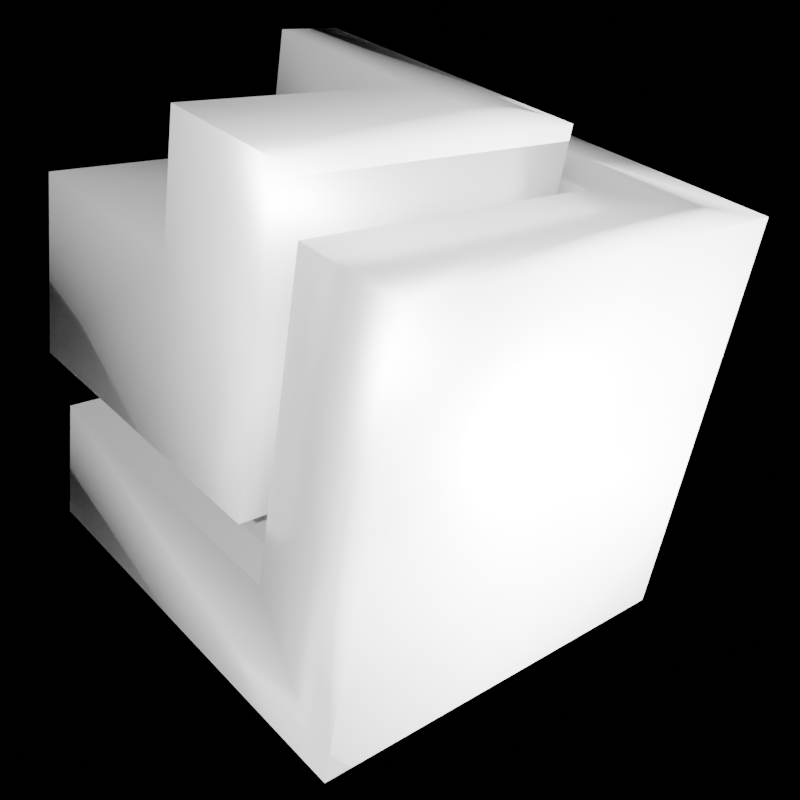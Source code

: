 # Source: omni_test_cube3.blend  (saved by Blender 4.2.66; exported with 4.5.12 LTS)
import bpy
from mathutils import Matrix  # noqa: F401  (used for matrix-valued properties, if any)

bpy.ops.wm.read_factory_settings(use_empty=True)
scene = bpy.context.scene
scene.name = 'Scene'

# ---- collections
col_collection = bpy.data.collections.new('Collection'); scene.collection.children.link(col_collection)

# ---- materials (node trees are filled in below, after node groups)
mat_material = bpy.data.materials.new('Material')
mat_material.alpha_threshold = 0.0
mat_material.use_transparent_shadow = False
mat_material.roughness = 0.5
mat_material.line_color = (0.0, 0.0, 0.0, 1.0)

# ---- material node trees
mat_material.use_nodes = True; mat_material.node_tree.nodes.clear()
_N = mat_material.node_tree.nodes; _L = mat_material.node_tree.links
n0 = _N.new('ShaderNodeOutputMaterial'); n0.name = 'Material Output'; n0.location = (300, 300)
n1 = _N.new('ShaderNodeBsdfPrincipled'); n1.name = 'Principled BSDF'; n1.location = (10, 300)
n1.inputs[1].default_value = 0.6114
n1.inputs[2].default_value = 0.4352
n1.inputs[3].default_value = 1.45
_L.new(n1.outputs[0], n0.inputs[0])
n0.is_active_output = True

# ---- world
world_world = bpy.data.worlds.new('World'); scene.world = world_world
world_world.use_nodes = True; world_world.node_tree.nodes.clear()
_N = world_world.node_tree.nodes; _L = world_world.node_tree.links
n0 = _N.new('ShaderNodeOutputWorld'); n0.name = 'World Output'; n0.location = (300, 300)
n1 = _N.new('ShaderNodeBackground'); n1.name = 'Background'; n1.location = (10, 300)
n1.inputs[0].default_value = (0.0, 0.0, 0.0, 1.0)
_L.new(n1.outputs[0], n0.inputs[0])
n0.is_active_output = True
world_world.color = (0.05088, 0.05088, 0.05088)
world_world.use_sun_shadow = False
world_world.sun_shadow_jitter_overblur = 0.0

# ---- cameras
cam_camera = bpy.data.cameras.new('Camera')
cam_camera.clip_end = 100.0
cam_camera.ortho_scale = 7.314

# ---- lights
light_light = bpy.data.lights.new('Light', 'POINT')
light_light.transmission_factor = 0.0
light_light.energy = 1000.0
light_light.shadow_soft_size = 0.57
light_light.shadow_maximum_resolution = 0.006
light_light.use_absolute_resolution = True
light_sun = bpy.data.lights.new('Sun', 'SUN')
light_sun.transmission_factor = 0.0
light_light_008 = bpy.data.lights.new('Light.008', 'POINT')
light_light_008.transmission_factor = 0.0
light_light_008.energy = 1000.0
light_light_008.shadow_soft_size = 0.1
light_light_008.shadow_maximum_resolution = 0.006
light_light_008.use_absolute_resolution = True
light_light_009 = bpy.data.lights.new('Light.009', 'POINT')
light_light_009.transmission_factor = 0.0
light_light_009.energy = 1000.0
light_light_009.shadow_soft_size = 3.71
light_light_009.shadow_maximum_resolution = 0.006
light_light_009.use_absolute_resolution = True
light_light_010 = bpy.data.lights.new('Light.010', 'POINT')
light_light_010.transmission_factor = 0.0
light_light_010.energy = 1000.0
light_light_010.shadow_soft_size = 3.71
light_light_010.shadow_maximum_resolution = 0.006
light_light_010.use_absolute_resolution = True
light_light_011 = bpy.data.lights.new('Light.011', 'POINT')
light_light_011.transmission_factor = 0.0
light_light_011.energy = 1000.0
light_light_011.shadow_soft_size = 3.71
light_light_011.shadow_maximum_resolution = 0.006
light_light_011.use_absolute_resolution = True
light_light_001 = bpy.data.lights.new('Light.001', 'POINT')
light_light_001.transmission_factor = 0.0
light_light_001.energy = 1000.0
light_light_001.shadow_soft_size = 3.71
light_light_001.shadow_maximum_resolution = 0.006
light_light_001.use_absolute_resolution = True
light_light_002 = bpy.data.lights.new('Light.002', 'POINT')
light_light_002.transmission_factor = 0.0
light_light_002.energy = 1000.0
light_light_002.shadow_soft_size = 3.71
light_light_002.shadow_maximum_resolution = 0.006
light_light_002.use_absolute_resolution = True
light_light_003 = bpy.data.lights.new('Light.003', 'POINT')
light_light_003.transmission_factor = 0.0
light_light_003.energy = 1000.0
light_light_003.shadow_maximum_resolution = 0.006
light_light_003.use_absolute_resolution = True
light_light_004 = bpy.data.lights.new('Light.004', 'POINT')
light_light_004.transmission_factor = 0.0
light_light_004.energy = 1e+04
light_light_004.shadow_maximum_resolution = 0.006
light_light_004.use_absolute_resolution = True

# ---- meshes
me_cube = bpy.data.meshes.new('Cube')
me_cube.from_pydata([(1.0, 1.0, 1.0), (0.45, -0.4895, -0.4041), (1.0, 1.0, -1.0), (1.0, -1.0, 1.0), (0.45, -0.4895, 1.0), (1.0, -1.0, -1.0), (-1.0, -0.4895, -0.4041), (-1.0, -0.4895, 1.0), (-1.0, 1.0, -1.0), (-1.0, -1.0, 1.0), (-1.0, -1.0, -1.0), (-1.0, 1.0, -0.4041), (0.45, 1.0, 1.0), (0.45, 1.0, -0.4041)], [], [(7, 9, 3, 0, 12, 4), (5, 3, 9, 10), (8, 10, 9, 7, 6, 11), (8, 2, 5, 10), (2, 0, 3, 5), (12, 0, 2, 8, 11, 13), (1, 6, 7, 4), (6, 1, 13, 11), (13, 1, 4, 12)])
me_cube.polygons.foreach_set('use_smooth', [True] * 9)
_uv = me_cube.uv_layers.new(name='UVMap')
_uv.uv.foreach_set('vector', [0.3333, 0.4184, 0.3333, 0.3333, 0.6667, 0.3333, 0.6667, 0.6667, 0.575, 0.6667, 0.575, 0.4184, 0.3333, 0.6667, 9.273e-09, 0.6667, 3.444e-08, 0.3333, 0.3333, 0.3333, 0.3333, 2.517e-08, 0.3333, 0.3333, 1.457e-08, 0.3333, 2.099e-08, 0.2482, 0.234, 0.2482, 0.234, 1.767e-08, 1.0, 0.3333, 0.6667, 0.3333, 0.6667, 0.0, 1.0, 0.0, 0.6667, 0.3333, 0.3333, 0.3333, 0.3333, 5.298e-09, 0.6667, 3.046e-08, 0.6667, 0.425, 0.6667, 0.3333, 1.0, 0.3333, 1.0, 0.6667, 0.9007, 0.6667, 0.9007, 0.425, 0.7097, 0.6667, 0.7097, 0.9083, 0.4757, 0.9083, 0.4757, 0.6667, 0.0, 0.6667, 0.2417, 0.6667, 0.2417, 0.9149, 0.0, 0.9149, 0.4757, 0.6667, 0.4757, 0.9149, 0.2417, 0.9149, 0.2417, 0.6667])
me_cube.materials.append(mat_material)
me_cube.use_mirror_vertex_groups = False
me_cube.update()
me_cube_001 = bpy.data.meshes.new('Cube.001')
me_cube_001.from_pydata([(1.0, -1.0, -1.0), (0.6843, -0.3899, -0.149), (1.0, -1.0, 0.4041), (0.6849, -0.4051, 0.4041), (-0.45, -1.0, -1.0), (-0.45, -0.4051, 0.4041), (-0.45, -1.0, 0.4041), (-0.45, 0.4895, -1.0), (1.0, 0.4895, -1.0), (1.0, 0.4895, 0.4041), (0.6849, 0.4895, 0.4041), (-0.45, -0.4055, -0.149), (-0.45, 0.4895, -0.149), (0.6843, 0.4895, -0.149), (-0.45, -0.4055, 0.4041), (-0.4536, -1.0, -0.1543), (-0.45, -0.4021, -1.0), (1.0, 0.4895, -0.1543), (0.7131, 0.4895, -1.0), (1.0, -0.4104, 0.4041), (0.6932, -1.0, 0.4041), (1.0, -1.0, -0.1656), (0.6855, -1.0, -0.1599), (0.6764, -1.0, -1.0), (1.0, -0.3954, -1.0), (1.0, -0.3954, -0.16), (0.6918, -0.3966, -1.0)], [], [(21, 2, 20, 22), (23, 26, 24, 0), (21, 25, 19, 2), (6, 14, 5, 11, 15), (3, 1, 11, 5), (10, 13, 1, 3), (12, 11, 1, 13), (7, 16, 11, 12), (9, 10, 3, 19), (4, 15, 11, 16), (13, 18, 7, 12), (8, 18, 13, 17), (17, 13, 10, 9), (2, 19, 3, 20), (5, 6, 20, 3), (20, 6, 15, 22), (0, 21, 22, 23), (23, 22, 15, 4), (17, 9, 19, 25), (21, 0, 24, 25), (24, 8, 17, 25), (18, 8, 24, 26), (16, 7, 18, 26), (23, 4, 16, 26)])
me_cube_001.polygons.foreach_set('use_smooth', [True] * 24)
_uv = me_cube_001.uv_layers.new(name='UVMap')
_uv.uv.foreach_set('vector', [0.7848, 0.6838, 0.6524, 0.6838, 0.6524, 0.6125, 0.7835, 0.6107, 0.07518, 0.0, 0.07161, 0.1402, 0.0, 0.1405, 0.0, 0.0, 0.4586, 0.3461, 0.4573, 0.4865, 0.3262, 0.4831, 0.3262, 0.3461, 0.3262, 0.3461, 0.3262, 0.4842, 0.3262, 0.4843, 0.1977, 0.4842, 0.1965, 0.3461, 0.1285, 0.9558, 1.022e-08, 0.9557, -1.135e-09, 0.6921, 0.1285, 0.6921, 0.257, 0.9, 0.1285, 0.9, 0.1285, 0.6957, 0.257, 0.6921, 0.6524, 0.6838, 0.8604, 0.6838, 0.8567, 0.9473, 0.6524, 0.9473, 4.817e-08, 0.6921, 2.586e-08, 0.485, 0.1977, 0.4842, 0.1977, 0.6921, 0.6738, 0.3461, 0.6006, 0.3461, 0.6006, 0.1382, 0.6738, 0.137, 1.024e-08, 0.3461, 0.1965, 0.3461, 0.1977, 0.4842, 2.586e-08, 0.485, 0.8023, 0.07334, 1.0, 0.06666, 1.0, 0.3369, 0.8023, 0.3369, 1.0, 1.892e-06, 1.0, 0.06666, 0.8023, 0.07334, 0.8035, 7.532e-07, 0.8035, 7.532e-07, 0.8023, 0.07334, 0.6738, 0.07321, 0.6738, 9.869e-10, 0.6738, 0.0, 0.6738, 0.137, 0.6006, 0.1382, 0.6025, 0.0, 0.3369, 0.1382, 0.3369, 0.0, 0.6025, 0.0, 0.6006, 0.1382, 0.6524, 0.6125, 0.6524, 0.3469, 0.7822, 0.3461, 0.7835, 0.6107, 0.9787, 0.6838, 0.7848, 0.6838, 0.7835, 0.6107, 0.9787, 0.6086, 0.9787, 0.6086, 0.7835, 0.6107, 0.7822, 0.3461, 0.9787, 0.3469, 0.456, 0.6921, 0.3262, 0.6921, 0.3262, 0.4831, 0.4573, 0.4865, 0.4586, 0.3461, 0.6524, 0.3461, 0.6524, 0.4865, 0.4573, 0.4865, 0.6524, 0.4865, 0.6524, 0.6921, 0.456, 0.6921, 0.4573, 0.4865, 0.06666, 0.3461, 0.0, 0.3461, 0.0, 0.1405, 0.07161, 0.1402, 0.3369, 0.1389, 0.3369, 0.3461, 0.06666, 0.3461, 0.07161, 0.1402, 0.07518, 0.0, 0.3369, 0.0, 0.3369, 0.1389, 0.07161, 0.1402])
me_cube_001.materials.append(mat_material)
me_cube_001.use_mirror_vertex_groups = False
me_cube_001.update()
me_cube_002 = bpy.data.meshes.new('Cube.002')
me_cube_002.from_pydata([(0.9791, -0.9847, -0.9705), (0.7919, -0.8341, -0.7862), (0.9791, -0.9847, -0.4289), (-0.229, -0.9847, -0.4289), (-0.229, -0.9847, -0.9705), (0.9791, -0.09012, -0.9705), (-0.229, -0.09012, -0.9705), (0.9791, -0.09012, -0.4289), (-0.229, -0.8341, -0.4289), (0.7919, -0.09012, -0.4289), (0.7919, -0.8341, -0.4289), (-0.229, -0.8341, -0.7862), (-0.229, -0.09012, -0.7862), (0.7919, -0.09012, -0.7862)], [], [(3, 4, 0, 2), (0, 4, 6, 5), (7, 2, 0, 5), (8, 3, 2, 7, 9, 10), (6, 4, 3, 8, 11, 12), (7, 5, 6, 12, 13, 9), (11, 8, 10, 1), (12, 11, 1, 13), (1, 10, 9, 13)])
me_cube_002.polygons.foreach_set('use_smooth', [True] * 9)
_uv = me_cube_002.uv_layers.new(name='UVMap')
_uv.uv.foreach_set('vector', [0.4427, 0.8919, 0.375, 0.8919, 0.375, 0.75, 0.4427, 0.75, 0.375, 0.75, 0.2331, 0.75, 0.2331, 0.6382, 0.375, 0.6382, 0.4427, 0.6382, 0.4427, 0.75, 0.375, 0.75, 0.375, 0.6382, 0.875, 0.593, 0.875, 0.6118, 0.7331, 0.6118, 0.7331, 0.5, 0.7551, 0.5, 0.7551, 0.593, 0.5573, 0.25, 0.5573, 0.1382, 0.625, 0.1382, 0.625, 0.157, 0.5803, 0.157, 0.5803, 0.25, 0.625, 0.3919, 0.5573, 0.3919, 0.5573, 0.25, 0.5803, 0.25, 0.5803, 0.3699, 0.625, 0.3699, 0.375, 0.8658, 0.4181, 0.8658, 0.4181, 0.75, 0.375, 0.75, 0.2592, 0.6602, 0.2592, 0.75, 0.375, 0.75, 0.375, 0.6602, 0.375, 0.75, 0.4181, 0.75, 0.4181, 0.6602, 0.375, 0.6602])
me_cube_002.materials.append(mat_material)
me_cube_002.use_mirror_vertex_groups = False
me_cube_002.update()

# ---- objects
ob_cube = bpy.data.objects.new('Cube', me_cube)
ob_light = bpy.data.objects.new('Light', light_light)
ob_camera = bpy.data.objects.new('Camera', cam_camera)
ob_cube_001 = bpy.data.objects.new('Cube.001', me_cube_001)
ob_sun = bpy.data.objects.new('Sun', light_sun)
ob_cube_002 = bpy.data.objects.new('Cube.002', me_cube_002)
ob_light_001 = bpy.data.objects.new('Light.001', light_light_008)
ob_light_002 = bpy.data.objects.new('Light.002', light_light_009)
ob_light_003 = bpy.data.objects.new('Light.003', light_light_010)
ob_light_004 = bpy.data.objects.new('Light.004', light_light_011)
ob_empty = bpy.data.objects.new('Empty', None)
ob_light_005 = bpy.data.objects.new('Light.005', light_light_001)
ob_light_006 = bpy.data.objects.new('Light.006', light_light_002)
ob_light_007 = bpy.data.objects.new('Light.007', light_light_003)
ob_light_008 = bpy.data.objects.new('Light.008', light_light_004)

# ---- transforms, parenting, visibility, modifiers, constraints
ob_cube.location = (-0.7195, 0.7504, -0.1707)
ob_cube.rotation_euler = (3.142, -3.34, 0.255)
ob_cube.lock_rotations_4d = False
ob_cube.empty_display_type = 'ARROWS'
ob_cube.lineart.crease_threshold = 0.0
ob_light.location = (0.5846, 10.08, 1.689)
ob_light.rotation_euler = (0.6503, 0.05522, 1.866)
ob_light.lock_rotations_4d = False
ob_light.empty_display_type = 'ARROWS'
ob_light.color = (0.0, 0.0, 0.0, 0.0)
ob_light.lineart.crease_threshold = 0.0
ob_camera.parent = ob_empty
ob_camera.location = (3.876, -2.229, 2.727)
ob_camera.rotation_euler = (0.9237, -0.0, 0.8149)
ob_camera.lock_rotations_4d = False
ob_camera.empty_display_type = 'ARROWS'
ob_camera.color = (0.0, 0.0, 0.0, 0.0)
ob_camera.display_type = 'WIRE'
ob_camera.lineart.crease_threshold = 0.0
ob_cube_001.location = (-0.1571, 0.265, 0.7652)
ob_cube_001.rotation_euler = (3.142, -3.34, 0.255)
ob_cube_001.lock_rotations_4d = False
ob_cube_001.empty_display_type = 'ARROWS'
ob_cube_001.lineart.crease_threshold = 0.0
ob_sun.location = (0.0, 0.0, 2.631)
ob_sun.rotation_euler = (5.588, 6.767, -12.56)
ob_cube_002.location = (-13.74, 3.1, -0.6292)
ob_cube_002.rotation_euler = (3.142, -3.34, 0.255)
ob_cube_002.lock_rotations_4d = False
ob_cube_002.empty_display_type = 'ARROWS'
ob_cube_002.lineart.crease_threshold = 0.0
ob_light_001.location = (3.42, 4.473, 6.593)
ob_light_001.rotation_euler = (0.6503, 0.05522, 1.866)
ob_light_001.lock_rotations_4d = False
ob_light_001.empty_display_type = 'ARROWS'
ob_light_001.color = (0.0, 0.0, 0.0, 0.0)
ob_light_001.lineart.crease_threshold = 0.0
ob_light_002.location = (1.296, 5.463, 3.857)
ob_light_002.rotation_euler = (0.6503, 0.05522, 1.866)
ob_light_002.lock_rotations_4d = False
ob_light_002.empty_display_type = 'ARROWS'
ob_light_002.color = (0.0, 0.0, 0.0, 0.0)
ob_light_002.lineart.crease_threshold = 0.0
ob_light_003.location = (2.211, 5.028, -0.6219)
ob_light_003.rotation_euler = (0.6503, 0.05522, 1.866)
ob_light_003.lock_rotations_4d = False
ob_light_003.empty_display_type = 'ARROWS'
ob_light_003.color = (0.0, 0.0, 0.0, 0.0)
ob_light_003.lineart.crease_threshold = 0.0
ob_light_004.location = (-1.847, 1.763, -0.8724)
ob_light_004.rotation_euler = (0.6503, 0.05522, 1.866)
ob_light_004.lock_rotations_4d = False
ob_light_004.empty_display_type = 'ARROWS'
ob_light_004.color = (0.0, 0.0, 0.0, 0.0)
ob_light_004.lineart.crease_threshold = 0.0
ob_empty.location = (0.0, 0.0, 0.0)
ob_empty.rotation_euler = (0.0, -0.0, 1.862)
ob_light_005.location = (-1.847, 2.662, 0.8921)
ob_light_005.rotation_euler = (0.6503, 0.05522, 1.866)
ob_light_005.lock_rotations_4d = False
ob_light_005.empty_display_type = 'ARROWS'
ob_light_005.color = (0.0, 0.0, 0.0, 0.0)
ob_light_005.lineart.crease_threshold = 0.0
ob_light_006.location = (-0.1757, 2.662, -2.501)
ob_light_006.rotation_euler = (0.6503, 0.05522, 1.866)
ob_light_006.lock_rotations_4d = False
ob_light_006.empty_display_type = 'ARROWS'
ob_light_006.color = (0.0, 0.0, 0.0, 0.0)
ob_light_006.lineart.crease_threshold = 0.0
ob_light_007.location = (-7.656, 2.662, -5.463)
ob_light_007.rotation_euler = (0.6503, 0.05522, 1.866)
ob_light_007.lock_rotations_4d = False
ob_light_007.empty_display_type = 'ARROWS'
ob_light_007.color = (0.0, 0.0, 0.0, 0.0)
ob_light_007.lineart.crease_threshold = 0.0
ob_light_008.location = (-2.221, 4.02, 0.0)
ob_light_008.rotation_euler = (0.6503, 0.05522, 1.866)
ob_light_008.lock_rotations_4d = False
ob_light_008.empty_display_type = 'ARROWS'
ob_light_008.color = (0.0, 0.0, 0.0, 0.0)
ob_light_008.lineart.crease_threshold = 0.0

# ---- collection membership
col_collection.objects.link(ob_cube)
col_collection.objects.link(ob_light)
col_collection.objects.link(ob_camera)
col_collection.objects.link(ob_cube_001)
col_collection.objects.link(ob_sun)
col_collection.objects.link(ob_cube_002)
col_collection.objects.link(ob_light_001)
col_collection.objects.link(ob_light_002)
col_collection.objects.link(ob_light_003)
col_collection.objects.link(ob_light_004)
col_collection.objects.link(ob_empty)
col_collection.objects.link(ob_light_005)
col_collection.objects.link(ob_light_006)
col_collection.objects.link(ob_light_007)
col_collection.objects.link(ob_light_008)

# ---- scene / render settings (as saved in the file)
scene.camera = ob_camera
scene.frame_start = 1; scene.frame_end = 250; scene.frame_set(1)
scene.render.engine = 'BLENDER_EEVEE_NEXT'
scene.render.resolution_x = 256
scene.render.resolution_y = 256
scene.render.film_transparent = True
scene.render.compositor_device = 'GPU'
scene.cycles.samples = 64
scene.cycles.sampling_pattern = 'TABULATED_SOBOL'
scene.eevee.ray_tracing_options.trace_max_roughness = 0.0
bpy.context.view_layer.update()
